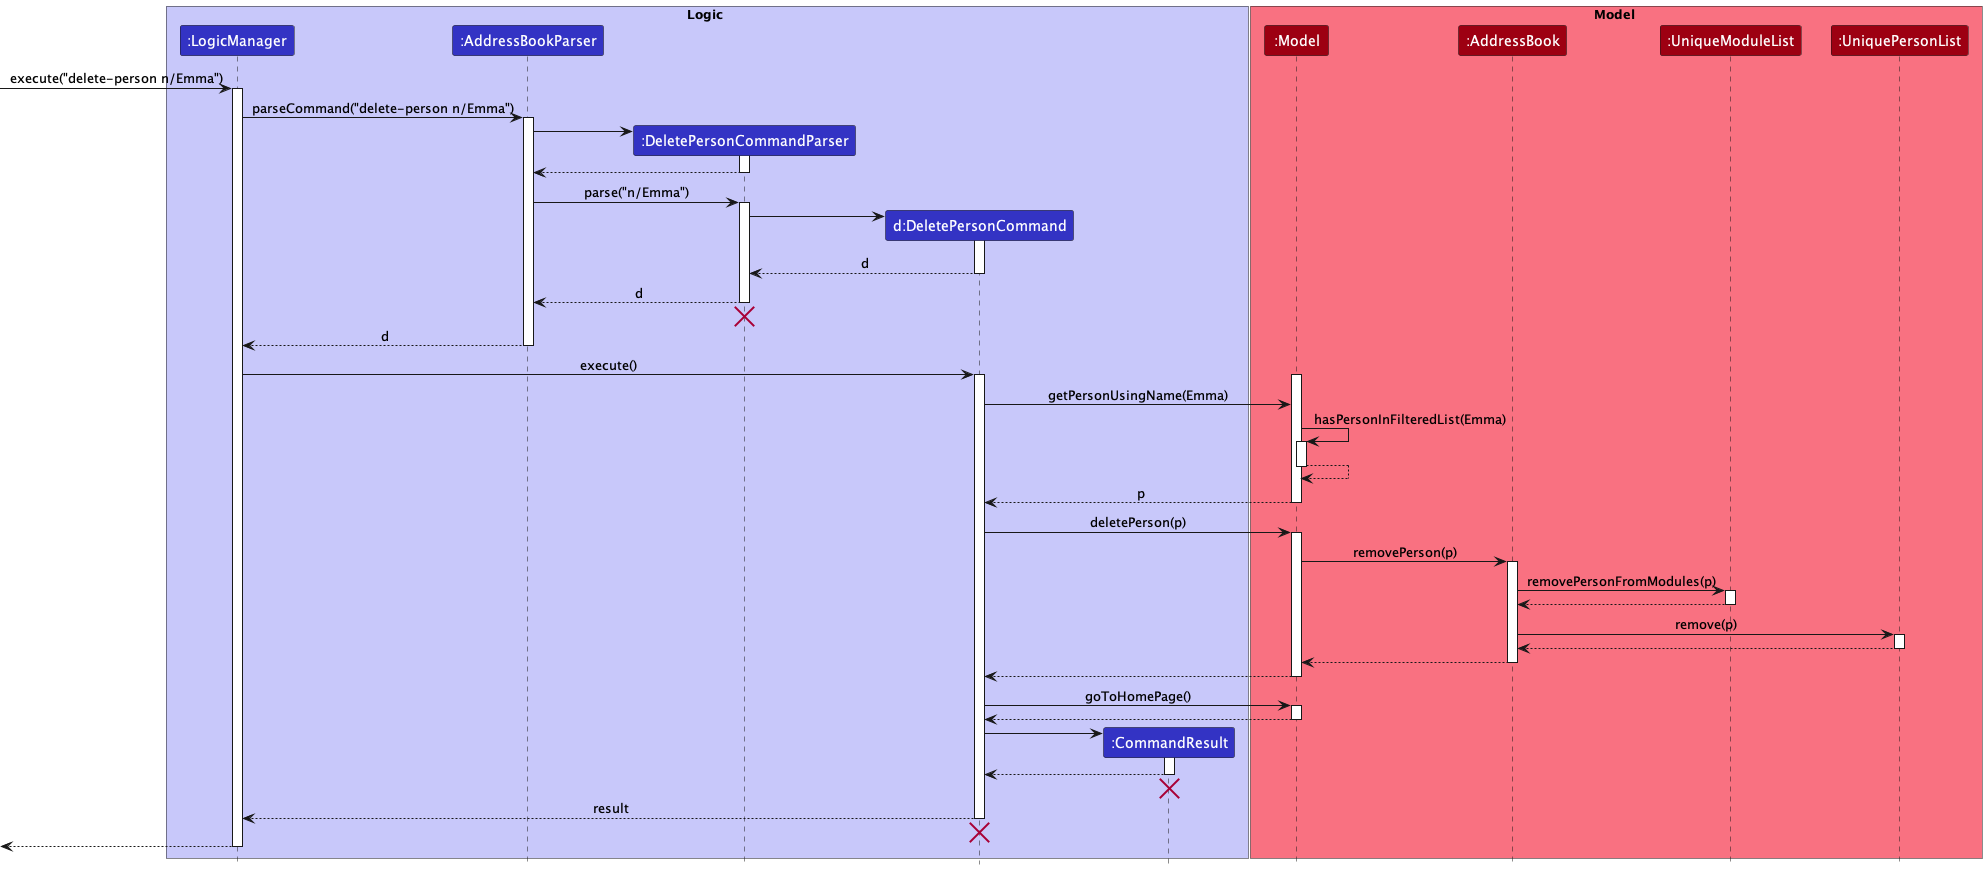

The diagram above was rendered by PlantUML. Its source (embedded in the PNG):
@startuml
!include style.puml

box Logic LOGIC_COLOR_T1
participant ":LogicManager" as LogicManager LOGIC_COLOR
participant ":AddressBookParser" as AddressBookParser LOGIC_COLOR
participant ":DeletePersonCommandParser" as DeletePersonCommandParser LOGIC_COLOR
participant "d:DeletePersonCommand" as DeletePersonCommand LOGIC_COLOR
participant ":CommandResult" as CommandResult LOGIC_COLOR
end box

box Model MODEL_COLOR_T1
participant ":Model" as Model MODEL_COLOR
participant ":AddressBook" as AddressBook MODEL_COLOR
participant ":UniqueModuleList" as UniqueModuleList MODEL_COLOR
participant ":UniquePersonList" as UniquePersonList MODEL_COLOR
end box

[-> LogicManager : execute("delete-person n/Emma")
activate LogicManager

LogicManager -> AddressBookParser : parseCommand("delete-person n/Emma")
activate AddressBookParser

create DeletePersonCommandParser
AddressBookParser -> DeletePersonCommandParser
activate DeletePersonCommandParser

DeletePersonCommandParser --> AddressBookParser
deactivate DeletePersonCommandParser

AddressBookParser -> DeletePersonCommandParser : parse("n/Emma")
activate DeletePersonCommandParser

create DeletePersonCommand
DeletePersonCommandParser -> DeletePersonCommand
activate DeletePersonCommand

DeletePersonCommand --> DeletePersonCommandParser : d
deactivate DeletePersonCommand

DeletePersonCommandParser --> AddressBookParser : d
deactivate DeletePersonCommandParser
'Hidden arrow to position the destroy marker below the end of the activation bar.
DeletePersonCommandParser -[hidden]-> AddressBookParser
destroy DeletePersonCommandParser

AddressBookParser --> LogicManager : d
deactivate AddressBookParser

LogicManager -> DeletePersonCommand : execute()
activate DeletePersonCommand


activate Model
DeletePersonCommand -> Model : getPersonUsingName(Emma)


Model -> Model : hasPersonInFilteredList(Emma)
activate Model

Model --> Model
deactivate Model

Model --> DeletePersonCommand : p
deactivate Model

DeletePersonCommand -> Model : deletePerson(p)
activate Model

Model -> AddressBook : removePerson(p)
activate AddressBook

AddressBook -> UniqueModuleList : removePersonFromModules(p)
activate UniqueModuleList

UniqueModuleList --> AddressBook
deactivate UniqueModuleList

AddressBook -> UniquePersonList : remove(p)
activate UniquePersonList

UniquePersonList --> AddressBook
deactivate UniquePersonList

AddressBook --> Model
deactivate AddressBook

Model --> DeletePersonCommand
deactivate Model

DeletePersonCommand -> Model : goToHomePage()
activate Model
Model --> DeletePersonCommand
deactivate Model

create CommandResult
DeletePersonCommand -> CommandResult
activate CommandResult

CommandResult --> DeletePersonCommand
deactivate CommandResult
CommandResult -[hidden]-> DeletePersonCommand
destroy CommandResult

DeletePersonCommand --> LogicManager : result
deactivate DeletePersonCommand
DeletePersonCommand -[hidden]-> LogicManager
destroy DeletePersonCommand

[<--LogicManager
deactivate LogicManager
@enduml